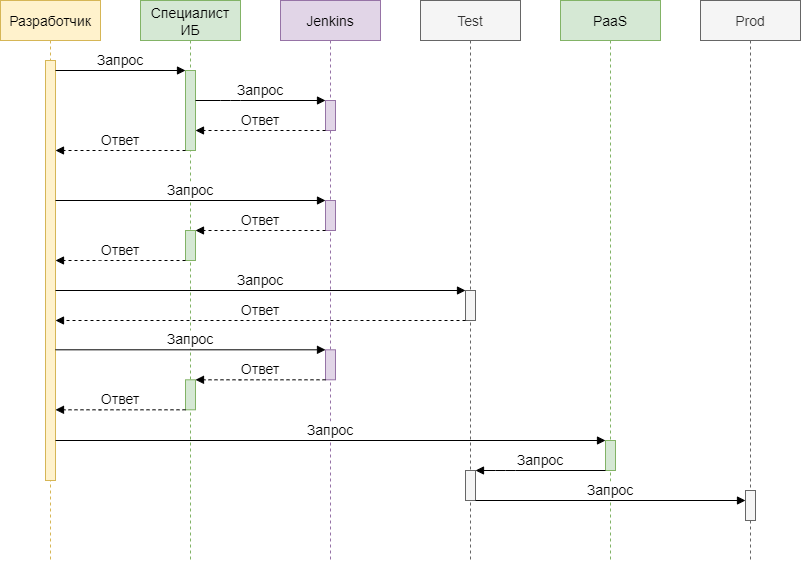

The diagram above was exported from draw.io. Its source (the exported page's mxGraphModel, read from the mxfile embedded in the PNG):
<mxGraphModel dx="1502" dy="840" grid="1" gridSize="10" guides="1" tooltips="1" connect="1" arrows="1" fold="1" page="1" pageScale="1" pageWidth="850" pageHeight="1100" math="0" shadow="0">
  <root>
    <mxCell id="0" />
    <mxCell id="1" parent="0" />
    <mxCell id="3nuBFxr9cyL0pnOWT2aG-1" value="Разработчик" style="shape=umlLifeline;perimeter=lifelinePerimeter;container=1;collapsible=0;recursiveResize=0;shadow=0;strokeWidth=1;fillColor=#fff2cc;strokeColor=#d6b656;fontStyle=0;fontSize=14;" parent="1" vertex="1">
      <mxGeometry x="20" y="80" width="100" height="560" as="geometry" />
    </mxCell>
    <mxCell id="3nuBFxr9cyL0pnOWT2aG-2" value="" style="points=[];perimeter=orthogonalPerimeter;shadow=0;strokeWidth=1;fillColor=#fff2cc;strokeColor=#d6b656;fontStyle=0;fontSize=14;" parent="3nuBFxr9cyL0pnOWT2aG-1" vertex="1">
      <mxGeometry x="45" y="60" width="10" height="420" as="geometry" />
    </mxCell>
    <mxCell id="3nuBFxr9cyL0pnOWT2aG-5" value="Специалист&#10;ИБ" style="shape=umlLifeline;perimeter=lifelinePerimeter;container=1;collapsible=0;recursiveResize=0;shadow=0;strokeWidth=1;fillColor=#d5e8d4;strokeColor=#82b366;fontStyle=0;fontSize=14;" parent="1" vertex="1">
      <mxGeometry x="160" y="80" width="100" height="560" as="geometry" />
    </mxCell>
    <mxCell id="3nuBFxr9cyL0pnOWT2aG-6" value="" style="points=[];perimeter=orthogonalPerimeter;shadow=0;strokeWidth=1;fillColor=#d5e8d4;strokeColor=#82b366;fontStyle=0;fontSize=14;" parent="3nuBFxr9cyL0pnOWT2aG-5" vertex="1">
      <mxGeometry x="45" y="70" width="10" height="80" as="geometry" />
    </mxCell>
    <mxCell id="3nuBFxr9cyL0pnOWT2aG-8" value="Запрос" style="verticalAlign=bottom;endArrow=block;entryX=0;entryY=0;shadow=0;strokeWidth=1;labelBackgroundColor=#FFFFFF;labelBorderColor=none;fontStyle=0;fontSize=14;" parent="1" source="3nuBFxr9cyL0pnOWT2aG-2" target="3nuBFxr9cyL0pnOWT2aG-6" edge="1">
      <mxGeometry relative="1" as="geometry">
        <mxPoint x="275" y="160" as="sourcePoint" />
      </mxGeometry>
    </mxCell>
    <mxCell id="S2c5dp2w3q7TUs9QFYM--2" value="Test" style="shape=umlLifeline;perimeter=lifelinePerimeter;container=1;collapsible=0;recursiveResize=0;shadow=0;strokeWidth=1;fillColor=#f5f5f5;strokeColor=#666666;fontColor=#333333;fontStyle=0;fontSize=14;" vertex="1" parent="1">
      <mxGeometry x="440" y="80" width="100" height="560" as="geometry" />
    </mxCell>
    <mxCell id="S2c5dp2w3q7TUs9QFYM--7" value="" style="points=[];perimeter=orthogonalPerimeter;shadow=0;strokeWidth=1;fillColor=#f5f5f5;strokeColor=#666666;fontColor=#333333;fontStyle=0;fontSize=14;" vertex="1" parent="S2c5dp2w3q7TUs9QFYM--2">
      <mxGeometry x="45" y="290" width="10" height="30" as="geometry" />
    </mxCell>
    <mxCell id="S2c5dp2w3q7TUs9QFYM--55" value="" style="points=[];perimeter=orthogonalPerimeter;shadow=0;strokeWidth=1;fillColor=#f5f5f5;strokeColor=#666666;fontColor=#333333;fontStyle=0;fontSize=14;" vertex="1" parent="S2c5dp2w3q7TUs9QFYM--2">
      <mxGeometry x="45" y="470" width="10" height="30" as="geometry" />
    </mxCell>
    <mxCell id="S2c5dp2w3q7TUs9QFYM--4" value="Jenkins" style="shape=umlLifeline;perimeter=lifelinePerimeter;container=1;collapsible=0;recursiveResize=0;shadow=0;strokeWidth=1;fillColor=#e1d5e7;strokeColor=#9673a6;fontStyle=0;fontSize=14;" vertex="1" parent="1">
      <mxGeometry x="300" y="80" width="100" height="560" as="geometry" />
    </mxCell>
    <mxCell id="S2c5dp2w3q7TUs9QFYM--5" value="" style="points=[];perimeter=orthogonalPerimeter;shadow=0;strokeWidth=1;fillColor=#e1d5e7;strokeColor=#9673a6;fontStyle=0;fontSize=14;" vertex="1" parent="S2c5dp2w3q7TUs9QFYM--4">
      <mxGeometry x="45" y="100" width="10" height="30" as="geometry" />
    </mxCell>
    <mxCell id="S2c5dp2w3q7TUs9QFYM--35" value="" style="points=[];perimeter=orthogonalPerimeter;shadow=0;strokeWidth=1;fillColor=#e1d5e7;strokeColor=#9673a6;fontStyle=0;fontSize=14;" vertex="1" parent="S2c5dp2w3q7TUs9QFYM--4">
      <mxGeometry x="45" y="200" width="10" height="30" as="geometry" />
    </mxCell>
    <mxCell id="S2c5dp2w3q7TUs9QFYM--6" value="PaaS" style="shape=umlLifeline;perimeter=lifelinePerimeter;container=1;collapsible=0;recursiveResize=0;shadow=0;strokeWidth=1;fillColor=#d5e8d4;strokeColor=#82b366;fontStyle=0;fontSize=14;" vertex="1" parent="1">
      <mxGeometry x="580" y="80" width="100" height="560" as="geometry" />
    </mxCell>
    <mxCell id="S2c5dp2w3q7TUs9QFYM--42" value="" style="points=[];perimeter=orthogonalPerimeter;shadow=0;strokeWidth=1;fillColor=#d5e8d4;strokeColor=#82b366;fontStyle=0;fontSize=14;" vertex="1" parent="S2c5dp2w3q7TUs9QFYM--6">
      <mxGeometry x="45" y="440" width="10" height="30" as="geometry" />
    </mxCell>
    <mxCell id="S2c5dp2w3q7TUs9QFYM--28" value="Запрос" style="verticalAlign=bottom;endArrow=block;shadow=0;strokeWidth=1;labelBackgroundColor=#FFFFFF;labelBorderColor=none;fontStyle=0;fontSize=14;" edge="1" parent="1" source="3nuBFxr9cyL0pnOWT2aG-6" target="S2c5dp2w3q7TUs9QFYM--5">
      <mxGeometry relative="1" as="geometry">
        <mxPoint x="220" y="160" as="sourcePoint" />
        <mxPoint x="350" y="160" as="targetPoint" />
        <Array as="points">
          <mxPoint x="250" y="180" />
        </Array>
      </mxGeometry>
    </mxCell>
    <mxCell id="S2c5dp2w3q7TUs9QFYM--31" value="Ответ" style="verticalAlign=bottom;endArrow=block;shadow=0;strokeWidth=1;labelBackgroundColor=#FFFFFF;labelBorderColor=none;dashed=1;fontStyle=0;fontSize=14;" edge="1" parent="1" source="S2c5dp2w3q7TUs9QFYM--5" target="3nuBFxr9cyL0pnOWT2aG-6">
      <mxGeometry relative="1" as="geometry">
        <mxPoint x="240" y="240" as="sourcePoint" />
        <mxPoint x="370" y="240" as="targetPoint" />
        <Array as="points">
          <mxPoint x="250" y="210" />
        </Array>
      </mxGeometry>
    </mxCell>
    <mxCell id="S2c5dp2w3q7TUs9QFYM--32" value="Ответ" style="verticalAlign=bottom;endArrow=block;shadow=0;strokeWidth=1;labelBackgroundColor=#FFFFFF;labelBorderColor=none;dashed=1;fontStyle=0;fontSize=14;" edge="1" parent="1" source="3nuBFxr9cyL0pnOWT2aG-6" target="3nuBFxr9cyL0pnOWT2aG-2">
      <mxGeometry relative="1" as="geometry">
        <mxPoint x="355" y="220" as="sourcePoint" />
        <mxPoint x="225" y="220" as="targetPoint" />
        <Array as="points">
          <mxPoint x="130" y="230" />
        </Array>
      </mxGeometry>
    </mxCell>
    <mxCell id="S2c5dp2w3q7TUs9QFYM--34" value="Запрос" style="verticalAlign=bottom;endArrow=block;shadow=0;strokeWidth=1;labelBackgroundColor=#FFFFFF;labelBorderColor=none;fontStyle=0;fontSize=14;" edge="1" parent="1" target="S2c5dp2w3q7TUs9QFYM--35">
      <mxGeometry relative="1" as="geometry">
        <mxPoint x="75" y="280" as="sourcePoint" />
        <mxPoint x="345" y="280" as="targetPoint" />
      </mxGeometry>
    </mxCell>
    <mxCell id="S2c5dp2w3q7TUs9QFYM--36" value="" style="points=[];perimeter=orthogonalPerimeter;shadow=0;strokeWidth=1;fillColor=#d5e8d4;strokeColor=#82b366;fontStyle=0;fontSize=14;" vertex="1" parent="1">
      <mxGeometry x="205" y="310" width="10" height="30" as="geometry" />
    </mxCell>
    <mxCell id="S2c5dp2w3q7TUs9QFYM--37" value="Ответ" style="verticalAlign=bottom;endArrow=block;shadow=0;strokeWidth=1;labelBackgroundColor=#FFFFFF;labelBorderColor=none;dashed=1;fontStyle=0;fontSize=14;" edge="1" parent="1" target="S2c5dp2w3q7TUs9QFYM--36">
      <mxGeometry relative="1" as="geometry">
        <mxPoint x="345" y="310" as="sourcePoint" />
        <mxPoint x="215" y="310" as="targetPoint" />
        <Array as="points">
          <mxPoint x="250" y="310" />
        </Array>
      </mxGeometry>
    </mxCell>
    <mxCell id="S2c5dp2w3q7TUs9QFYM--38" value="Ответ" style="verticalAlign=bottom;endArrow=block;shadow=0;strokeWidth=1;labelBackgroundColor=#FFFFFF;labelBorderColor=none;dashed=1;fontStyle=0;fontSize=14;" edge="1" parent="1" target="3nuBFxr9cyL0pnOWT2aG-2">
      <mxGeometry relative="1" as="geometry">
        <mxPoint x="205" y="340" as="sourcePoint" />
        <mxPoint x="75" y="340" as="targetPoint" />
        <Array as="points">
          <mxPoint x="110" y="340" />
        </Array>
      </mxGeometry>
    </mxCell>
    <mxCell id="S2c5dp2w3q7TUs9QFYM--39" value="Запрос" style="verticalAlign=bottom;endArrow=block;shadow=0;strokeWidth=1;labelBackgroundColor=#FFFFFF;labelBorderColor=none;fontStyle=0;fontSize=14;" edge="1" parent="1" source="3nuBFxr9cyL0pnOWT2aG-2" target="S2c5dp2w3q7TUs9QFYM--7">
      <mxGeometry relative="1" as="geometry">
        <mxPoint x="75" y="370" as="sourcePoint" />
        <mxPoint x="345" y="370" as="targetPoint" />
      </mxGeometry>
    </mxCell>
    <mxCell id="S2c5dp2w3q7TUs9QFYM--41" value="Ответ" style="verticalAlign=bottom;endArrow=block;shadow=0;strokeWidth=1;labelBackgroundColor=#FFFFFF;labelBorderColor=none;dashed=1;fontStyle=0;fontSize=14;" edge="1" parent="1" source="S2c5dp2w3q7TUs9QFYM--7" target="3nuBFxr9cyL0pnOWT2aG-2">
      <mxGeometry relative="1" as="geometry">
        <mxPoint x="480" y="400" as="sourcePoint" />
        <mxPoint x="220" y="400" as="targetPoint" />
        <Array as="points">
          <mxPoint x="385" y="400" />
        </Array>
      </mxGeometry>
    </mxCell>
    <mxCell id="S2c5dp2w3q7TUs9QFYM--48" value="" style="points=[];perimeter=orthogonalPerimeter;shadow=0;strokeWidth=1;fillColor=#e1d5e7;strokeColor=#9673a6;fontStyle=0;fontSize=14;" vertex="1" parent="1">
      <mxGeometry x="345" y="429.31" width="10" height="30" as="geometry" />
    </mxCell>
    <mxCell id="S2c5dp2w3q7TUs9QFYM--49" value="Запрос" style="verticalAlign=bottom;endArrow=block;shadow=0;strokeWidth=1;labelBackgroundColor=#FFFFFF;labelBorderColor=none;fontStyle=0;fontSize=14;" edge="1" parent="1" target="S2c5dp2w3q7TUs9QFYM--48">
      <mxGeometry relative="1" as="geometry">
        <mxPoint x="75" y="429.31" as="sourcePoint" />
        <mxPoint x="345" y="429.31" as="targetPoint" />
      </mxGeometry>
    </mxCell>
    <mxCell id="S2c5dp2w3q7TUs9QFYM--50" value="" style="points=[];perimeter=orthogonalPerimeter;shadow=0;strokeWidth=1;fillColor=#d5e8d4;strokeColor=#82b366;fontStyle=0;fontSize=14;" vertex="1" parent="1">
      <mxGeometry x="205" y="459.31" width="10" height="30" as="geometry" />
    </mxCell>
    <mxCell id="S2c5dp2w3q7TUs9QFYM--51" value="Ответ" style="verticalAlign=bottom;endArrow=block;shadow=0;strokeWidth=1;labelBackgroundColor=#FFFFFF;labelBorderColor=none;dashed=1;fontStyle=0;fontSize=14;" edge="1" parent="1" target="S2c5dp2w3q7TUs9QFYM--50">
      <mxGeometry relative="1" as="geometry">
        <mxPoint x="345" y="459.31" as="sourcePoint" />
        <mxPoint x="215" y="459.31" as="targetPoint" />
        <Array as="points">
          <mxPoint x="250" y="459.31" />
        </Array>
      </mxGeometry>
    </mxCell>
    <mxCell id="S2c5dp2w3q7TUs9QFYM--52" value="Ответ" style="verticalAlign=bottom;endArrow=block;shadow=0;strokeWidth=1;labelBackgroundColor=#FFFFFF;labelBorderColor=none;dashed=1;fontStyle=0;fontSize=14;" edge="1" parent="1">
      <mxGeometry relative="1" as="geometry">
        <mxPoint x="205" y="489.31" as="sourcePoint" />
        <mxPoint x="75" y="489.31" as="targetPoint" />
        <Array as="points">
          <mxPoint x="110" y="489.31" />
        </Array>
      </mxGeometry>
    </mxCell>
    <mxCell id="S2c5dp2w3q7TUs9QFYM--53" value="Prod" style="shape=umlLifeline;perimeter=lifelinePerimeter;container=1;collapsible=0;recursiveResize=0;shadow=0;strokeWidth=1;fillColor=#f5f5f5;strokeColor=#666666;fontColor=#333333;fontStyle=0;fontSize=14;" vertex="1" parent="1">
      <mxGeometry x="720" y="80" width="100" height="560" as="geometry" />
    </mxCell>
    <mxCell id="S2c5dp2w3q7TUs9QFYM--57" value="" style="points=[];perimeter=orthogonalPerimeter;shadow=0;strokeWidth=1;fillColor=#f5f5f5;strokeColor=#666666;fontColor=#333333;fontStyle=0;fontSize=14;" vertex="1" parent="S2c5dp2w3q7TUs9QFYM--53">
      <mxGeometry x="45" y="490" width="10" height="30" as="geometry" />
    </mxCell>
    <mxCell id="S2c5dp2w3q7TUs9QFYM--54" value="Запрос" style="verticalAlign=bottom;endArrow=block;shadow=0;strokeWidth=1;labelBackgroundColor=#FFFFFF;labelBorderColor=none;fontStyle=0;fontSize=14;" edge="1" parent="1" source="3nuBFxr9cyL0pnOWT2aG-2" target="S2c5dp2w3q7TUs9QFYM--42">
      <mxGeometry relative="1" as="geometry">
        <mxPoint x="70" y="520" as="sourcePoint" />
        <mxPoint x="600" y="520" as="targetPoint" />
      </mxGeometry>
    </mxCell>
    <mxCell id="S2c5dp2w3q7TUs9QFYM--56" value="Запрос" style="verticalAlign=bottom;endArrow=block;shadow=0;strokeWidth=1;labelBackgroundColor=#FFFFFF;labelBorderColor=none;fontStyle=0;fontSize=14;" edge="1" parent="1" source="S2c5dp2w3q7TUs9QFYM--42" target="S2c5dp2w3q7TUs9QFYM--55">
      <mxGeometry relative="1" as="geometry">
        <mxPoint x="620" y="550" as="sourcePoint" />
        <mxPoint x="490" y="550" as="targetPoint" />
        <Array as="points">
          <mxPoint x="525" y="550" />
        </Array>
      </mxGeometry>
    </mxCell>
    <mxCell id="S2c5dp2w3q7TUs9QFYM--58" value="Запрос" style="verticalAlign=bottom;endArrow=block;shadow=0;strokeWidth=1;labelBackgroundColor=#FFFFFF;labelBorderColor=none;fontStyle=0;fontSize=14;" edge="1" parent="1">
      <mxGeometry relative="1" as="geometry">
        <mxPoint x="495" y="580" as="sourcePoint" />
        <mxPoint x="765" y="580" as="targetPoint" />
      </mxGeometry>
    </mxCell>
  </root>
</mxGraphModel>